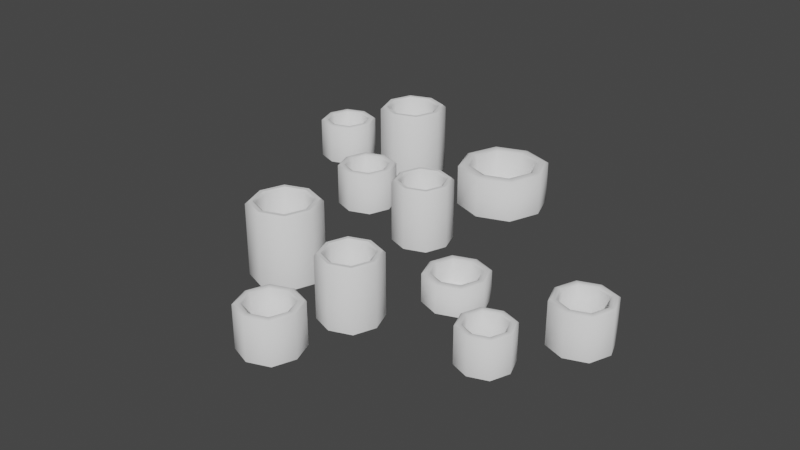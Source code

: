 # Source: Pottery_Cluster_1a.blend  (saved by Blender 3.0.42; exported with 4.5.12 LTS)
import bpy
from mathutils import Matrix  # noqa: F401  (used for matrix-valued properties, if any)

bpy.ops.wm.read_factory_settings(use_empty=True)
scene = bpy.context.scene
scene.name = 'Scene'

# ---- node groups
ng_auto_smooth = bpy.data.node_groups.new('Auto Smooth', 'GeometryNodeTree')
_s = ng_auto_smooth.interface.new_socket(name='Geometry', in_out='OUTPUT', socket_type='NodeSocketGeometry')
_s = ng_auto_smooth.interface.new_socket(name='Geometry', in_out='INPUT', socket_type='NodeSocketGeometry')
_s = ng_auto_smooth.interface.new_socket(name='Angle', in_out='INPUT', socket_type='NodeSocketFloat')
_s.subtype = 'ANGLE'
_s.min_value = 0.0
_s.max_value = 3.142
ng_auto_smooth.is_modifier = True
_N = ng_auto_smooth.nodes; _L = ng_auto_smooth.links
n0 = _N.new('NodeGroupOutput'); n0.name = 'Group Output'; n0.location = (480, -100)
n1 = _N.new('NodeGroupInput'); n1.name = 'Group Input'; n1.location = (-420, -300)
n2 = _N.new('NodeGroupInput'); n2.name = 'Group Input.001'; n2.location = (-60, -100)
n3 = _N.new('GeometryNodeSetShadeSmooth'); n3.name = 'Set Shade Smooth'; n3.location = (120, -100)
n3.domain = 'EDGE'
n4 = _N.new('GeometryNodeSetShadeSmooth'); n4.name = 'Set Shade Smooth.001'; n4.location = (300, -100)
n5 = _N.new('GeometryNodeInputMeshEdgeAngle'); n5.name = 'Edge Angle'; n5.location = (-420, -220)
n6 = _N.new('GeometryNodeInputEdgeSmooth'); n6.name = 'Is Edge Smooth'; n6.location = (-60, -160)
n7 = _N.new('GeometryNodeInputShadeSmooth'); n7.name = 'Is Face Smooth'; n7.location = (-240, -340)
n8 = _N.new('FunctionNodeBooleanMath'); n8.name = 'Boolean Math'; n8.location = (-60, -220)
n9 = _N.new('FunctionNodeCompare'); n9.name = 'Compare'; n9.location = (-240, -180)
n9.operation = 'LESS_EQUAL'
_L.new(n5.outputs[0], n9.inputs[0])
_L.new(n4.outputs[0], n0.inputs[0])
_L.new(n1.outputs[1], n9.inputs[1])
_L.new(n9.outputs[0], n8.inputs[0])
_L.new(n7.outputs[0], n8.inputs[1])
_L.new(n2.outputs[0], n3.inputs[0])
_L.new(n6.outputs[0], n3.inputs[1])
_L.new(n3.outputs[0], n4.inputs[0])
_L.new(n8.outputs[0], n3.inputs[2])
n0.is_active_output = True

# ---- world
world_world = bpy.data.worlds.new('World'); scene.world = world_world
world_world.use_nodes = True; world_world.node_tree.nodes.clear()
_N = world_world.node_tree.nodes; _L = world_world.node_tree.links
n0 = _N.new('ShaderNodeOutputWorld'); n0.name = 'World Output'; n0.location = (300, 300)
n1 = _N.new('ShaderNodeBackground'); n1.name = 'Background'; n1.location = (10, 300)
n1.inputs[0].default_value = (0.05088, 0.05088, 0.05088, 1.0)
_L.new(n1.outputs[0], n0.inputs[0])
n0.is_active_output = True
world_world.color = (0.05088, 0.05088, 0.05088)
world_world.use_sun_shadow = False
world_world.sun_shadow_jitter_overblur = 0.0

# ---- meshes
me_plane_012 = bpy.data.meshes.new('Plane.012')
me_plane_012.from_pydata([(-0.3359, -0.3359, 0.0), (0.3359, -0.3359, 0.0), (-0.3359, 0.3359, 0.0), (0.3359, 0.3359, 0.0), (-0.4583, 1.552e-10, 0.0), (0.0, -0.4583, 0.0), (0.4583, 1.552e-10, 0.0), (0.0, 0.4583, 0.0), (0.0, -0.338, 0.1471), (0.2477, -0.2477, 0.1471), (-0.2477, -0.2477, 0.1471), (-0.338, 1.145e-10, 0.1471), (-0.2477, 0.2477, 0.1471), (0.0, 0.338, 0.1471), (0.2477, 0.2477, 0.1471), (0.338, 1.145e-10, 0.1471), (-0.2477, 0.2477, 0.9679), (-0.2728, 0.2728, 1.0), (-0.3109, 0.3109, 1.0), (-0.3359, 0.3359, 0.9679), (-0.4583, 1.552e-10, 0.9679), (-0.4242, 1.436e-10, 1.0), (-0.3359, -0.3359, 0.9679), (-0.3109, -0.3109, 1.0), (0.0, -0.4583, 0.9679), (0.0, -0.4242, 1.0), (0.3359, -0.3359, 0.9679), (0.3109, -0.3109, 1.0), (0.4583, 1.552e-10, 0.9679), (0.4242, 1.436e-10, 1.0), (0.3359, 0.3359, 0.9679), (0.3109, 0.3109, 1.0), (0.0, 0.4583, 0.9679), (0.0, 0.4242, 1.0), (-0.338, 1.145e-10, 0.9679), (-0.3722, 1.26e-10, 1.0), (-0.2477, -0.2477, 0.9679), (-0.2728, -0.2728, 1.0), (0.0, -0.338, 0.9679), (0.0, -0.3722, 1.0), (0.2728, -0.2728, 1.0), (0.2477, -0.2477, 0.9679), (0.338, 1.145e-10, 0.9679), (0.3722, 1.26e-10, 1.0), (0.2477, 0.2477, 0.9679), (0.2728, 0.2728, 1.0), (0.0, 0.338, 0.9679), (0.0, 0.3722, 1.0), (-1.794, 0.7773, 0.0), (-1.144, 0.7773, 0.0), (-1.794, 1.427, 0.0), (-1.144, 1.427, 0.0), (-1.913, 1.102, 0.0), (-1.469, 0.6589, 0.0), (-1.026, 1.102, 0.0), (-1.469, 1.546, 0.0), (-1.469, 0.7753, 0.3217), (-1.23, 0.8626, 0.3217), (-1.709, 0.8626, 0.3217), (-1.796, 1.102, 0.3217), (-1.709, 1.342, 0.3217), (-1.469, 1.429, 0.3217), (-1.23, 1.342, 0.3217), (-1.142, 1.102, 0.3217), (-1.709, 1.342, 2.117), (-1.733, 1.366, 2.187), (-1.77, 1.403, 2.187), (-1.794, 1.427, 2.117), (-1.913, 1.102, 2.117), (-1.88, 1.102, 2.187), (-1.794, 0.7773, 2.117), (-1.77, 0.8015, 2.187), (-1.469, 0.6589, 2.117), (-1.469, 0.692, 2.187), (-1.144, 0.7773, 2.117), (-1.169, 0.8015, 2.187), (-1.026, 1.102, 2.117), (-1.059, 1.102, 2.187), (-1.144, 1.427, 2.117), (-1.169, 1.403, 2.187), (-1.469, 1.546, 2.117), (-1.469, 1.512, 2.187), (-1.796, 1.102, 2.117), (-1.829, 1.102, 2.187), (-1.709, 0.8626, 2.117), (-1.733, 0.8384, 2.187), (-1.469, 0.7753, 2.117), (-1.469, 0.7422, 2.187), (-1.206, 0.8384, 2.187), (-1.23, 0.8626, 2.117), (-1.142, 1.102, 2.117), (-1.109, 1.102, 2.187), (-1.23, 1.342, 2.117), (-1.206, 1.366, 2.187), (-1.469, 1.429, 2.117), (-1.469, 1.462, 2.187), (-4.753, 2.425, -1.629e-07), (-4.103, 2.425, -1.629e-07), (-4.753, 3.075, -1.629e-07), (-4.103, 3.075, -1.629e-07), (-4.871, 2.75, -1.629e-07), (-4.428, 2.307, -1.629e-07), (-3.985, 2.75, -1.629e-07), (-4.428, 3.193, -1.629e-07), (-4.428, 2.423, 0.2212), (-4.188, 2.51, 0.2212), (-4.668, 2.51, 0.2212), (-4.755, 2.75, 0.2212), (-4.668, 2.989, 0.2212), (-4.428, 3.077, 0.2212), (-4.188, 2.989, 0.2212), (-4.101, 2.75, 0.2212), (-4.668, 2.989, 1.456), (-4.692, 3.014, 1.504), (-4.729, 3.051, 1.504), (-4.753, 3.075, 1.456), (-4.871, 2.75, 1.456), (-4.838, 2.75, 1.504), (-4.753, 2.425, 1.456), (-4.729, 2.449, 1.504), (-4.428, 2.307, 1.456), (-4.428, 2.34, 1.504), (-4.103, 2.425, 1.456), (-4.127, 2.449, 1.504), (-3.985, 2.75, 1.456), (-4.018, 2.75, 1.504), (-4.103, 3.075, 1.456), (-4.127, 3.051, 1.504), (-4.428, 3.193, 1.456), (-4.428, 3.16, 1.504), (-4.755, 2.75, 1.456), (-4.788, 2.75, 1.504), (-4.668, 2.51, 1.456), (-4.692, 2.486, 1.504), (-4.428, 2.423, 1.456), (-4.428, 2.39, 1.504), (-4.164, 2.486, 1.504), (-4.188, 2.51, 1.456), (-4.101, 2.75, 1.456), (-4.068, 2.75, 1.504), (-4.188, 2.989, 1.456), (-4.164, 3.014, 1.504), (-4.428, 3.077, 1.456), (-4.428, 3.11, 1.504), (1.524, -0.1604, 0.0), (2.173, -0.1604, 0.0), (1.524, 0.4895, 0.0), (2.173, 0.4895, 0.0), (1.405, 0.1645, 0.0), (1.848, -0.2788, 0.0), (2.292, 0.1645, 0.0), (1.848, 0.6079, 0.0), (1.848, -0.1623, 0.2212), (2.088, -0.07505, 0.2212), (1.609, -0.07505, 0.2212), (1.522, 0.1645, 0.2212), (1.609, 0.4041, 0.2212), (1.848, 0.4914, 0.2212), (2.088, 0.4041, 0.2212), (2.175, 0.1645, 0.2212), (1.609, 0.4041, 1.456), (1.585, 0.4284, 1.504), (1.548, 0.4652, 1.504), (1.524, 0.4895, 1.456), (1.405, 0.1645, 1.456), (1.438, 0.1645, 1.504), (1.524, -0.1604, 1.456), (1.548, -0.1361, 1.504), (1.848, -0.2788, 1.456), (1.848, -0.2457, 1.504), (2.173, -0.1604, 1.456), (2.149, -0.1361, 1.504), (2.292, 0.1645, 1.456), (2.259, 0.1645, 1.504), (2.173, 0.4895, 1.456), (2.149, 0.4652, 1.504), (1.848, 0.6079, 1.456), (1.848, 0.5748, 1.504), (1.522, 0.1645, 1.456), (1.489, 0.1645, 1.504), (1.609, -0.07505, 1.456), (1.585, -0.09929, 1.504), (1.848, -0.1623, 1.456), (1.848, -0.1954, 1.504), (2.112, -0.09929, 1.504), (2.088, -0.07505, 1.456), (2.175, 0.1645, 1.456), (2.208, 0.1645, 1.504), (2.088, 0.4041, 1.456), (2.112, 0.4284, 1.504), (1.848, 0.4914, 1.456), (1.848, 0.5245, 1.504), (-1.412, -2.718, 0.0), (-0.7617, -2.718, 0.0), (-1.412, -2.068, 0.0), (-0.7617, -2.068, 0.0), (-1.53, -2.393, 0.0), (-1.087, -2.837, 0.0), (-0.6433, -2.393, 0.0), (-1.087, -1.95, 0.0), (-1.087, -2.72, 0.2212), (-0.847, -2.633, 0.2212), (-1.326, -2.633, 0.2212), (-1.414, -2.393, 0.2212), (-1.326, -2.154, 0.2212), (-1.087, -2.067, 0.2212), (-0.847, -2.154, 0.2212), (-0.7597, -2.393, 0.2212), (-1.326, -2.154, 1.456), (-1.35, -2.13, 1.504), (-1.387, -2.093, 1.504), (-1.412, -2.068, 1.456), (-1.53, -2.393, 1.456), (-1.497, -2.393, 1.504), (-1.412, -2.718, 1.456), (-1.387, -2.694, 1.504), (-1.087, -2.837, 1.456), (-1.087, -2.804, 1.504), (-0.7617, -2.718, 1.456), (-0.7859, -2.694, 1.504), (-0.6433, -2.393, 1.456), (-0.6764, -2.393, 1.504), (-0.7617, -2.068, 1.456), (-0.7859, -2.093, 1.504), (-1.087, -1.95, 1.456), (-1.087, -1.983, 1.504), (-1.414, -2.393, 1.456), (-1.447, -2.393, 1.504), (-1.326, -2.633, 1.456), (-1.35, -2.657, 1.504), (-1.087, -2.72, 1.456), (-1.087, -2.753, 1.504), (-0.8228, -2.657, 1.504), (-0.847, -2.633, 1.456), (-0.7597, -2.393, 1.456), (-0.7267, -2.393, 1.504), (-0.847, -2.154, 1.456), (-0.8228, -2.13, 1.504), (-1.087, -2.067, 1.456), (-1.087, -2.033, 1.504), (0.8952, -1.248, 0.0), (1.457, -1.248, 0.0), (0.8952, -0.6859, 0.0), (1.457, -0.6859, 0.0), (0.7928, -0.9669, 0.0), (1.176, -1.35, 0.0), (1.56, -0.9669, 0.0), (1.176, -0.5835, 0.0), (1.176, -1.25, 0.1913), (1.383, -1.174, 0.1913), (0.969, -1.174, 0.1913), (0.8935, -0.9669, 0.1913), (0.969, -0.7596, 0.1913), (1.176, -0.6842, 0.1913), (1.383, -0.7596, 0.1913), (1.459, -0.9669, 0.1913), (0.969, -0.7596, 1.259), (0.948, -0.7387, 1.301), (0.9161, -0.7068, 1.301), (0.8952, -0.6859, 1.259), (0.7928, -0.9669, 1.259), (0.8214, -0.9669, 1.301), (0.8952, -1.248, 1.259), (0.9161, -1.227, 1.301), (1.176, -1.35, 1.259), (1.176, -1.322, 1.301), (1.457, -1.248, 1.259), (1.436, -1.227, 1.301), (1.56, -0.9669, 1.259), (1.531, -0.9669, 1.301), (1.457, -0.6859, 1.259), (1.436, -0.7068, 1.301), (1.176, -0.5835, 1.259), (1.176, -0.6121, 1.301), (0.8935, -0.9669, 1.259), (0.8649, -0.9669, 1.301), (0.969, -1.174, 1.259), (0.948, -1.195, 1.301), (1.176, -1.25, 1.259), (1.176, -1.278, 1.301), (1.404, -1.195, 1.301), (1.383, -1.174, 1.259), (1.459, -0.9669, 1.259), (1.487, -0.9669, 1.301), (1.383, -0.7596, 1.259), (1.404, -0.7387, 1.301), (1.176, -0.6842, 1.259), (1.176, -0.6556, 1.301), (-1.785, 2.376, -1.629e-07), (-0.7745, 2.376, -1.629e-07), (-1.785, 3.386, -1.629e-07), (-0.7745, 3.386, -1.629e-07), (-1.969, 2.881, -1.629e-07), (-1.28, 2.192, -1.629e-07), (-0.5904, 2.881, -1.629e-07), (-1.28, 3.57, -1.629e-07), (-1.28, 2.373, 0.2212), (-0.9072, 2.508, 0.2212), (-1.652, 2.508, 0.2212), (-1.788, 2.881, 0.2212), (-1.652, 3.254, 0.2212), (-1.28, 3.389, 0.2212), (-0.9072, 3.254, 0.2212), (-0.7714, 2.881, 0.2212), (-1.652, 3.254, 1.456), (-1.69, 3.291, 1.504), (-1.747, 3.349, 1.504), (-1.785, 3.386, 1.456), (-1.969, 2.881, 1.456), (-1.918, 2.881, 1.504), (-1.785, 2.376, 1.456), (-1.747, 2.413, 1.504), (-1.28, 2.192, 1.456), (-1.28, 2.243, 1.504), (-0.7745, 2.376, 1.456), (-0.8122, 2.413, 1.504), (-0.5904, 2.881, 1.456), (-0.6418, 2.881, 1.504), (-0.7745, 3.386, 1.456), (-0.8122, 3.349, 1.504), (-1.28, 3.57, 1.456), (-1.28, 3.519, 1.504), (-1.788, 2.881, 1.456), (-1.839, 2.881, 1.504), (-1.652, 2.508, 1.456), (-1.69, 2.471, 1.504), (-1.28, 2.373, 1.456), (-1.28, 2.321, 1.504), (-0.8695, 2.471, 1.504), (-0.9072, 2.508, 1.456), (-0.7714, 2.881, 1.456), (-0.72, 2.881, 1.504), (-0.9072, 3.254, 1.456), (-0.8695, 3.291, 1.504), (-1.28, 3.389, 1.456), (-1.28, 3.441, 1.504), (-3.244, 1.195, -1.629e-07), (-2.594, 1.195, -1.629e-07), (-3.244, 1.845, -1.629e-07), (-2.594, 1.845, -1.629e-07), (-3.363, 1.52, -1.629e-07), (-2.919, 1.077, -1.629e-07), (-2.476, 1.52, -1.629e-07), (-2.919, 1.963, -1.629e-07), (-2.919, 1.193, 0.2212), (-2.68, 1.28, 0.2212), (-3.159, 1.28, 0.2212), (-3.246, 1.52, 0.2212), (-3.159, 1.76, 0.2212), (-2.919, 1.847, 0.2212), (-2.68, 1.76, 0.2212), (-2.593, 1.52, 0.2212), (-3.159, 1.76, 1.456), (-3.183, 1.784, 1.504), (-3.22, 1.821, 1.504), (-3.244, 1.845, 1.456), (-3.363, 1.52, 1.456), (-3.33, 1.52, 1.504), (-3.244, 1.195, 1.456), (-3.22, 1.219, 1.504), (-2.919, 1.077, 1.456), (-2.919, 1.11, 1.504), (-2.594, 1.195, 1.456), (-2.619, 1.219, 1.504), (-2.476, 1.52, 1.456), (-2.509, 1.52, 1.504), (-2.594, 1.845, 1.456), (-2.619, 1.821, 1.504), (-2.919, 1.963, 1.456), (-2.919, 1.93, 1.504), (-3.246, 1.52, 1.456), (-3.279, 1.52, 1.504), (-3.159, 1.28, 1.456), (-3.183, 1.256, 1.504), (-2.919, 1.193, 1.456), (-2.919, 1.16, 1.504), (-2.656, 1.256, 1.504), (-2.68, 1.28, 1.456), (-2.593, 1.52, 1.456), (-2.559, 1.52, 1.504), (-2.68, 1.76, 1.456), (-2.656, 1.784, 1.504), (-2.919, 1.847, 1.456), (-2.919, 1.88, 1.504), (-1.127, -1.546, 0.0), (-0.4769, -1.546, 0.0), (-1.127, -0.8958, 0.0), (-0.4769, -0.8958, 0.0), (-1.245, -1.221, 0.0), (-0.8018, -1.664, 0.0), (-0.3585, -1.221, 0.0), (-0.8018, -0.7774, 0.0), (-0.8018, -1.548, 0.3217), (-0.5622, -1.46, 0.3217), (-1.041, -1.46, 0.3217), (-1.129, -1.221, 0.3217), (-1.041, -0.9811, 0.3217), (-0.8018, -0.8938, 0.3217), (-0.5622, -0.9811, 0.3217), (-0.4749, -1.221, 0.3217), (-1.041, -0.9811, 2.117), (-1.066, -0.9569, 2.187), (-1.103, -0.92, 2.187), (-1.127, -0.8958, 2.117), (-1.245, -1.221, 2.117), (-1.212, -1.221, 2.187), (-1.127, -1.546, 2.117), (-1.103, -1.521, 2.187), (-0.8018, -1.664, 2.117), (-0.8018, -1.631, 2.187), (-0.4769, -1.546, 2.117), (-0.5011, -1.521, 2.187), (-0.3585, -1.221, 2.117), (-0.3916, -1.221, 2.187), (-0.4769, -0.8958, 2.117), (-0.5011, -0.92, 2.187), (-0.8018, -0.7774, 2.117), (-0.8018, -0.8105, 2.187), (-1.129, -1.221, 2.117), (-1.162, -1.221, 2.187), (-1.041, -1.46, 2.117), (-1.066, -1.485, 2.187), (-0.8018, -1.548, 2.117), (-0.8018, -1.581, 2.187), (-0.538, -1.485, 2.187), (-0.5622, -1.46, 2.117), (-0.4749, -1.221, 2.117), (-0.4419, -1.221, 2.187), (-0.5622, -0.9811, 2.117), (-0.538, -0.9569, 2.187), (-0.8018, -0.8938, 2.117), (-0.8018, -0.8607, 2.187), (-2.653, -1.294, 0.0), (-1.893, -1.294, 0.0), (-2.653, -0.5349, 0.0), (-1.893, -0.5349, 0.0), (-2.791, -0.9146, 0.0), (-2.273, -1.433, 0.0), (-1.755, -0.9146, 0.0), (-2.273, -0.3965, 0.0), (-2.273, -1.297, 0.376), (-1.993, -1.195, 0.376), (-2.553, -1.195, 0.376), (-2.655, -0.9146, 0.376), (-2.553, -0.6346, 0.376), (-2.273, -0.5326, 0.376), (-1.993, -0.6346, 0.376), (-1.891, -0.9146, 0.376), (-2.553, -0.6346, 2.474), (-2.581, -0.6063, 2.556), (-2.624, -0.5632, 2.556), (-2.653, -0.5349, 2.474), (-2.791, -0.9146, 2.474), (-2.752, -0.9146, 2.556), (-2.653, -1.294, 2.474), (-2.624, -1.266, 2.556), (-2.273, -1.433, 2.474), (-2.273, -1.394, 2.556), (-1.893, -1.294, 2.474), (-1.921, -1.266, 2.556), (-1.755, -0.9146, 2.474), (-1.793, -0.9146, 2.556), (-1.893, -0.5349, 2.474), (-1.921, -0.5632, 2.556), (-2.273, -0.3965, 2.474), (-2.273, -0.4351, 2.556), (-2.655, -0.9146, 2.474), (-2.694, -0.9146, 2.556), (-2.553, -1.195, 2.474), (-2.581, -1.223, 2.556), (-2.273, -1.297, 2.474), (-2.273, -1.335, 2.556), (-1.964, -1.223, 2.556), (-1.993, -1.195, 2.474), (-1.891, -0.9146, 2.474), (-1.852, -0.9146, 2.556), (-1.993, -0.6346, 2.474), (-1.964, -0.6063, 2.556), (-2.273, -0.5326, 2.474), (-2.273, -0.4939, 2.556), (-3.551, 2.586, -1.629e-07), (-2.791, 2.586, -1.629e-07), (-3.551, 3.346, -1.629e-07), (-2.791, 3.346, -1.629e-07), (-3.689, 2.966, -1.629e-07), (-3.171, 2.448, -1.629e-07), (-2.653, 2.966, -1.629e-07), (-3.171, 3.484, -1.629e-07), (-3.171, 2.584, 0.376), (-2.891, 2.686, 0.376), (-3.451, 2.686, 0.376), (-3.553, 2.966, 0.376), (-3.451, 3.246, 0.376), (-3.171, 3.348, 0.376), (-2.891, 3.246, 0.376), (-2.789, 2.966, 0.376), (-3.451, 3.246, 2.474), (-3.479, 3.274, 2.556), (-3.522, 3.317, 2.556), (-3.551, 3.346, 2.474), (-3.689, 2.966, 2.474), (-3.651, 2.966, 2.556), (-3.551, 2.586, 2.474), (-3.522, 2.615, 2.556), (-3.171, 2.448, 2.474), (-3.171, 2.487, 2.556), (-2.791, 2.586, 2.474), (-2.82, 2.615, 2.556), (-2.653, 2.966, 2.474), (-2.692, 2.966, 2.556), (-2.791, 3.346, 2.474), (-2.82, 3.317, 2.556), (-3.171, 3.484, 2.474), (-3.171, 3.446, 2.556), (-3.553, 2.966, 2.474), (-3.592, 2.966, 2.556), (-3.451, 2.686, 2.474), (-3.479, 2.658, 2.556), (-3.171, 2.584, 2.474), (-3.171, 2.545, 2.556), (-2.863, 2.658, 2.556), (-2.891, 2.686, 2.474), (-2.789, 2.966, 2.474), (-2.75, 2.966, 2.556), (-2.891, 3.246, 2.474), (-2.863, 3.274, 2.556), (-3.171, 3.348, 2.474), (-3.171, 3.387, 2.556)], [], [(1, 6, 28, 26), (34, 36, 10, 11), (6, 1, 5, 0, 4, 2, 7, 3), (44, 46, 13, 14), (6, 3, 30, 28), (46, 16, 12, 13), (3, 7, 32, 30), (23, 25, 39, 37), (27, 29, 43, 40), (5, 1, 26, 24), (7, 2, 19, 32), (4, 0, 22, 20), (29, 31, 45, 43), (25, 27, 40, 39), (21, 23, 37, 35), (31, 33, 47, 45), (0, 5, 24, 22), (18, 21, 35, 17), (8, 9, 15, 14, 13, 12, 11, 10), (33, 18, 17, 47), (2, 4, 20, 19), (38, 41, 9, 8), (42, 44, 14, 15), (36, 38, 8, 10), (41, 42, 15, 9), (39, 40, 41, 38), (37, 39, 38, 36), (35, 37, 36, 34), (17, 35, 34, 16), (19, 20, 21, 18), (20, 22, 23, 21), (22, 24, 25, 23), (24, 26, 27, 25), (26, 28, 29, 27), (28, 30, 31, 29), (30, 32, 33, 31), (32, 19, 18, 33), (47, 17, 16, 46), (45, 47, 46, 44), (43, 45, 44, 42), (40, 43, 42, 41), (16, 34, 11, 12), (49, 54, 76, 74), (82, 84, 58, 59), (54, 49, 53, 48, 52, 50, 55, 51), (92, 94, 61, 62), (54, 51, 78, 76), (94, 64, 60, 61), (51, 55, 80, 78), (71, 73, 87, 85), (75, 77, 91, 88), (53, 49, 74, 72), (55, 50, 67, 80), (52, 48, 70, 68), (77, 79, 93, 91), (73, 75, 88, 87), (69, 71, 85, 83), (79, 81, 95, 93), (48, 53, 72, 70), (66, 69, 83, 65), (56, 57, 63, 62, 61, 60, 59, 58), (81, 66, 65, 95), (50, 52, 68, 67), (86, 89, 57, 56), (90, 92, 62, 63), (84, 86, 56, 58), (89, 90, 63, 57), (87, 88, 89, 86), (85, 87, 86, 84), (83, 85, 84, 82), (65, 83, 82, 64), (67, 68, 69, 66), (68, 70, 71, 69), (70, 72, 73, 71), (72, 74, 75, 73), (74, 76, 77, 75), (76, 78, 79, 77), (78, 80, 81, 79), (80, 67, 66, 81), (95, 65, 64, 94), (93, 95, 94, 92), (91, 93, 92, 90), (88, 91, 90, 89), (64, 82, 59, 60), (97, 102, 124, 122), (130, 132, 106, 107), (102, 97, 101, 96, 100, 98, 103, 99), (140, 142, 109, 110), (102, 99, 126, 124), (142, 112, 108, 109), (99, 103, 128, 126), (119, 121, 135, 133), (123, 125, 139, 136), (101, 97, 122, 120), (103, 98, 115, 128), (100, 96, 118, 116), (125, 127, 141, 139), (121, 123, 136, 135), (117, 119, 133, 131), (127, 129, 143, 141), (96, 101, 120, 118), (114, 117, 131, 113), (104, 105, 111, 110, 109, 108, 107, 106), (129, 114, 113, 143), (98, 100, 116, 115), (134, 137, 105, 104), (138, 140, 110, 111), (132, 134, 104, 106), (137, 138, 111, 105), (135, 136, 137, 134), (133, 135, 134, 132), (131, 133, 132, 130), (113, 131, 130, 112), (115, 116, 117, 114), (116, 118, 119, 117), (118, 120, 121, 119), (120, 122, 123, 121), (122, 124, 125, 123), (124, 126, 127, 125), (126, 128, 129, 127), (128, 115, 114, 129), (143, 113, 112, 142), (141, 143, 142, 140), (139, 141, 140, 138), (136, 139, 138, 137), (112, 130, 107, 108), (145, 150, 172, 170), (178, 180, 154, 155), (150, 145, 149, 144, 148, 146, 151, 147), (188, 190, 157, 158), (150, 147, 174, 172), (190, 160, 156, 157), (147, 151, 176, 174), (167, 169, 183, 181), (171, 173, 187, 184), (149, 145, 170, 168), (151, 146, 163, 176), (148, 144, 166, 164), (173, 175, 189, 187), (169, 171, 184, 183), (165, 167, 181, 179), (175, 177, 191, 189), (144, 149, 168, 166), (162, 165, 179, 161), (152, 153, 159, 158, 157, 156, 155, 154), (177, 162, 161, 191), (146, 148, 164, 163), (182, 185, 153, 152), (186, 188, 158, 159), (180, 182, 152, 154), (185, 186, 159, 153), (183, 184, 185, 182), (181, 183, 182, 180), (179, 181, 180, 178), (161, 179, 178, 160), (163, 164, 165, 162), (164, 166, 167, 165), (166, 168, 169, 167), (168, 170, 171, 169), (170, 172, 173, 171), (172, 174, 175, 173), (174, 176, 177, 175), (176, 163, 162, 177), (191, 161, 160, 190), (189, 191, 190, 188), (187, 189, 188, 186), (184, 187, 186, 185), (160, 178, 155, 156), (193, 198, 220, 218), (226, 228, 202, 203), (198, 193, 197, 192, 196, 194, 199, 195), (236, 238, 205, 206), (198, 195, 222, 220), (238, 208, 204, 205), (195, 199, 224, 222), (215, 217, 231, 229), (219, 221, 235, 232), (197, 193, 218, 216), (199, 194, 211, 224), (196, 192, 214, 212), (221, 223, 237, 235), (217, 219, 232, 231), (213, 215, 229, 227), (223, 225, 239, 237), (192, 197, 216, 214), (210, 213, 227, 209), (200, 201, 207, 206, 205, 204, 203, 202), (225, 210, 209, 239), (194, 196, 212, 211), (230, 233, 201, 200), (234, 236, 206, 207), (228, 230, 200, 202), (233, 234, 207, 201), (231, 232, 233, 230), (229, 231, 230, 228), (227, 229, 228, 226), (209, 227, 226, 208), (211, 212, 213, 210), (212, 214, 215, 213), (214, 216, 217, 215), (216, 218, 219, 217), (218, 220, 221, 219), (220, 222, 223, 221), (222, 224, 225, 223), (224, 211, 210, 225), (239, 209, 208, 238), (237, 239, 238, 236), (235, 237, 236, 234), (232, 235, 234, 233), (208, 226, 203, 204), (241, 246, 268, 266), (274, 276, 250, 251), (246, 241, 245, 240, 244, 242, 247, 243), (284, 286, 253, 254), (246, 243, 270, 268), (286, 256, 252, 253), (243, 247, 272, 270), (263, 265, 279, 277), (267, 269, 283, 280), (245, 241, 266, 264), (247, 242, 259, 272), (244, 240, 262, 260), (269, 271, 285, 283), (265, 267, 280, 279), (261, 263, 277, 275), (271, 273, 287, 285), (240, 245, 264, 262), (258, 261, 275, 257), (248, 249, 255, 254, 253, 252, 251, 250), (273, 258, 257, 287), (242, 244, 260, 259), (278, 281, 249, 248), (282, 284, 254, 255), (276, 278, 248, 250), (281, 282, 255, 249), (279, 280, 281, 278), (277, 279, 278, 276), (275, 277, 276, 274), (257, 275, 274, 256), (259, 260, 261, 258), (260, 262, 263, 261), (262, 264, 265, 263), (264, 266, 267, 265), (266, 268, 269, 267), (268, 270, 271, 269), (270, 272, 273, 271), (272, 259, 258, 273), (287, 257, 256, 286), (285, 287, 286, 284), (283, 285, 284, 282), (280, 283, 282, 281), (256, 274, 251, 252), (289, 294, 316, 314), (322, 324, 298, 299), (294, 289, 293, 288, 292, 290, 295, 291), (332, 334, 301, 302), (294, 291, 318, 316), (334, 304, 300, 301), (291, 295, 320, 318), (311, 313, 327, 325), (315, 317, 331, 328), (293, 289, 314, 312), (295, 290, 307, 320), (292, 288, 310, 308), (317, 319, 333, 331), (313, 315, 328, 327), (309, 311, 325, 323), (319, 321, 335, 333), (288, 293, 312, 310), (306, 309, 323, 305), (296, 297, 303, 302, 301, 300, 299, 298), (321, 306, 305, 335), (290, 292, 308, 307), (326, 329, 297, 296), (330, 332, 302, 303), (324, 326, 296, 298), (329, 330, 303, 297), (327, 328, 329, 326), (325, 327, 326, 324), (323, 325, 324, 322), (305, 323, 322, 304), (307, 308, 309, 306), (308, 310, 311, 309), (310, 312, 313, 311), (312, 314, 315, 313), (314, 316, 317, 315), (316, 318, 319, 317), (318, 320, 321, 319), (320, 307, 306, 321), (335, 305, 304, 334), (333, 335, 334, 332), (331, 333, 332, 330), (328, 331, 330, 329), (304, 322, 299, 300), (337, 342, 364, 362), (370, 372, 346, 347), (342, 337, 341, 336, 340, 338, 343, 339), (380, 382, 349, 350), (342, 339, 366, 364), (382, 352, 348, 349), (339, 343, 368, 366), (359, 361, 375, 373), (363, 365, 379, 376), (341, 337, 362, 360), (343, 338, 355, 368), (340, 336, 358, 356), (365, 367, 381, 379), (361, 363, 376, 375), (357, 359, 373, 371), (367, 369, 383, 381), (336, 341, 360, 358), (354, 357, 371, 353), (344, 345, 351, 350, 349, 348, 347, 346), (369, 354, 353, 383), (338, 340, 356, 355), (374, 377, 345, 344), (378, 380, 350, 351), (372, 374, 344, 346), (377, 378, 351, 345), (375, 376, 377, 374), (373, 375, 374, 372), (371, 373, 372, 370), (353, 371, 370, 352), (355, 356, 357, 354), (356, 358, 359, 357), (358, 360, 361, 359), (360, 362, 363, 361), (362, 364, 365, 363), (364, 366, 367, 365), (366, 368, 369, 367), (368, 355, 354, 369), (383, 353, 352, 382), (381, 383, 382, 380), (379, 381, 380, 378), (376, 379, 378, 377), (352, 370, 347, 348), (385, 390, 412, 410), (418, 420, 394, 395), (390, 385, 389, 384, 388, 386, 391, 387), (428, 430, 397, 398), (390, 387, 414, 412), (430, 400, 396, 397), (387, 391, 416, 414), (407, 409, 423, 421), (411, 413, 427, 424), (389, 385, 410, 408), (391, 386, 403, 416), (388, 384, 406, 404), (413, 415, 429, 427), (409, 411, 424, 423), (405, 407, 421, 419), (415, 417, 431, 429), (384, 389, 408, 406), (402, 405, 419, 401), (392, 393, 399, 398, 397, 396, 395, 394), (417, 402, 401, 431), (386, 388, 404, 403), (422, 425, 393, 392), (426, 428, 398, 399), (420, 422, 392, 394), (425, 426, 399, 393), (423, 424, 425, 422), (421, 423, 422, 420), (419, 421, 420, 418), (401, 419, 418, 400), (403, 404, 405, 402), (404, 406, 407, 405), (406, 408, 409, 407), (408, 410, 411, 409), (410, 412, 413, 411), (412, 414, 415, 413), (414, 416, 417, 415), (416, 403, 402, 417), (431, 401, 400, 430), (429, 431, 430, 428), (427, 429, 428, 426), (424, 427, 426, 425), (400, 418, 395, 396), (433, 438, 460, 458), (466, 468, 442, 443), (438, 433, 437, 432, 436, 434, 439, 435), (476, 478, 445, 446), (438, 435, 462, 460), (478, 448, 444, 445), (435, 439, 464, 462), (455, 457, 471, 469), (459, 461, 475, 472), (437, 433, 458, 456), (439, 434, 451, 464), (436, 432, 454, 452), (461, 463, 477, 475), (457, 459, 472, 471), (453, 455, 469, 467), (463, 465, 479, 477), (432, 437, 456, 454), (450, 453, 467, 449), (440, 441, 447, 446, 445, 444, 443, 442), (465, 450, 449, 479), (434, 436, 452, 451), (470, 473, 441, 440), (474, 476, 446, 447), (468, 470, 440, 442), (473, 474, 447, 441), (471, 472, 473, 470), (469, 471, 470, 468), (467, 469, 468, 466), (449, 467, 466, 448), (451, 452, 453, 450), (452, 454, 455, 453), (454, 456, 457, 455), (456, 458, 459, 457), (458, 460, 461, 459), (460, 462, 463, 461), (462, 464, 465, 463), (464, 451, 450, 465), (479, 449, 448, 478), (477, 479, 478, 476), (475, 477, 476, 474), (472, 475, 474, 473), (448, 466, 443, 444), (481, 486, 508, 506), (514, 516, 490, 491), (486, 481, 485, 480, 484, 482, 487, 483), (524, 526, 493, 494), (486, 483, 510, 508), (526, 496, 492, 493), (483, 487, 512, 510), (503, 505, 519, 517), (507, 509, 523, 520), (485, 481, 506, 504), (487, 482, 499, 512), (484, 480, 502, 500), (509, 511, 525, 523), (505, 507, 520, 519), (501, 503, 517, 515), (511, 513, 527, 525), (480, 485, 504, 502), (498, 501, 515, 497), (488, 489, 495, 494, 493, 492, 491, 490), (513, 498, 497, 527), (482, 484, 500, 499), (518, 521, 489, 488), (522, 524, 494, 495), (516, 518, 488, 490), (521, 522, 495, 489), (519, 520, 521, 518), (517, 519, 518, 516), (515, 517, 516, 514), (497, 515, 514, 496), (499, 500, 501, 498), (500, 502, 503, 501), (502, 504, 505, 503), (504, 506, 507, 505), (506, 508, 509, 507), (508, 510, 511, 509), (510, 512, 513, 511), (512, 499, 498, 513), (527, 497, 496, 526), (525, 527, 526, 524), (523, 525, 524, 522), (520, 523, 522, 521), (496, 514, 491, 492)])
me_plane_012.polygons.foreach_set('use_smooth', [True] * 462)
_uv = me_plane_012.uv_layers.new(name='UVMap')
_uv.uv.foreach_set('vector', [0.6685, 0.3432, 0.7015, 0.3432, 0.7015, 0.4305, 0.6685, 0.4305, 0.6041, 0.9786, 0.5854, 0.9751, 0.5854, 0.9011, 0.6041, 0.9046, 0.8869, 0.1201, 0.9123, 0.1414, 0.9123, 0.1744, 0.891, 0.1997, 0.8579, 0.1997, 0.8326, 0.1785, 0.8326, 0.1454, 0.8539, 0.1201, 0.9553, 0.1983, 0.9309, 0.1983, 0.9309, 0.1243, 0.9553, 0.1243, 0.7015, 0.3432, 0.7268, 0.348, 0.7268, 0.4352, 0.7015, 0.4305, 0.9309, 0.1983, 0.9123, 0.1947, 0.9123, 0.1208, 0.9309, 0.1243, 0.7878, 0.3472, 0.8131, 0.3424, 0.8131, 0.4297, 0.7878, 0.4344, 0.5711, 0.8245, 0.5908, 0.8479, 0.5863, 0.8495, 0.569, 0.829, 0.5908, 0.8785, 0.5674, 0.8982, 0.5658, 0.8936, 0.5863, 0.8764, 0.0856, 0.9026, 0.06029, 0.8979, 0.06029, 0.8106, 0.0856, 0.8154, 0.8131, 0.3424, 0.8462, 0.3424, 0.8462, 0.4297, 0.8131, 0.4297, 0.1399, 0.897, 0.1187, 0.9026, 0.1187, 0.8154, 0.1399, 0.8097, 0.5674, 0.8982, 0.5368, 0.8982, 0.5389, 0.8936, 0.5658, 0.8936, 0.5908, 0.8479, 0.5908, 0.8785, 0.5863, 0.8764, 0.5863, 0.8495, 0.5405, 0.8245, 0.5711, 0.8245, 0.569, 0.829, 0.5422, 0.829, 0.5368, 0.8982, 0.5171, 0.8747, 0.5216, 0.8731, 0.5389, 0.8936, 0.1187, 0.9026, 0.0856, 0.9026, 0.0856, 0.8154, 0.1187, 0.8154, 0.5171, 0.8441, 0.5405, 0.8245, 0.5422, 0.829, 0.5216, 0.8462, 0.6953, 0.1813, 0.6796, 0.2, 0.6553, 0.2, 0.6366, 0.1843, 0.6366, 0.1599, 0.6523, 0.1412, 0.6767, 0.1412, 0.6953, 0.1569, 0.5171, 0.8747, 0.5171, 0.8441, 0.5216, 0.8462, 0.5216, 0.8731, 0.8462, 0.3424, 0.8675, 0.3481, 0.8675, 0.4353, 0.8462, 0.4297, 0.04006, 0.9623, 0.01568, 0.9623, 0.01568, 0.8883, 0.04006, 0.8883, 0.971, 0.1941, 0.9553, 0.1983, 0.9553, 0.1243, 0.971, 0.1201, 0.05872, 0.9588, 0.04006, 0.9623, 0.04006, 0.8883, 0.05872, 0.8848, 0.01568, 0.9623, 0.0, 0.9581, 0.0, 0.8841, 0.01568, 0.8883, 0.04114, 0.9658, 0.0143, 0.9658, 0.01568, 0.9623, 0.04006, 0.9623, 0.569, 0.829, 0.5863, 0.8495, 0.5833, 0.8506, 0.5677, 0.8319, 0.5422, 0.829, 0.569, 0.829, 0.5677, 0.8319, 0.5433, 0.8319, 0.6299, 0.9822, 0.603, 0.9822, 0.6041, 0.9786, 0.6285, 0.9786, 0.5142, 0.8428, 0.5395, 0.8215, 0.5405, 0.8245, 0.5171, 0.8441, 0.5395, 0.8215, 0.5725, 0.8215, 0.5711, 0.8245, 0.5405, 0.8245, 0.1187, 0.8154, 0.0856, 0.8154, 0.08668, 0.8118, 0.1173, 0.8118, 0.5938, 0.8468, 0.5938, 0.8799, 0.5908, 0.8785, 0.5908, 0.8479, 0.6685, 0.4305, 0.7015, 0.4305, 0.7004, 0.434, 0.6698, 0.434, 0.5685, 0.9011, 0.5354, 0.9011, 0.5368, 0.8982, 0.5674, 0.8982, 0.5354, 0.9011, 0.5142, 0.8758, 0.5171, 0.8747, 0.5368, 0.8982, 0.8131, 0.4297, 0.8462, 0.4297, 0.8448, 0.4332, 0.8142, 0.4332, 0.5216, 0.8731, 0.5216, 0.8462, 0.5246, 0.8476, 0.5246, 0.872, 0.9567, 0.2018, 0.9298, 0.2018, 0.9309, 0.1983, 0.9553, 0.1983, 0.5658, 0.8936, 0.5389, 0.8936, 0.5403, 0.8907, 0.5647, 0.8907, 0.5863, 0.8764, 0.5658, 0.8936, 0.5647, 0.8907, 0.5833, 0.875, 0.6285, 0.9786, 0.6041, 0.9786, 0.6041, 0.9046, 0.6285, 0.9046, 0.6366, 0.202, 0.6046, 0.202, 0.6046, 0.01122, 0.6366, 0.01122, 0.855, 0.4478, 0.8731, 0.4509, 0.8758, 0.6126, 0.8577, 0.6095, 0.8758, 0.4933, 0.8758, 0.4614, 0.9003, 0.4408, 0.9323, 0.4408, 0.9529, 0.4653, 0.9529, 0.4973, 0.9284, 0.5178, 0.8964, 0.5178, 0.729, 0.4478, 0.7525, 0.4481, 0.7507, 0.6098, 0.7271, 0.6096, 0.6046, 0.202, 0.5801, 0.1974, 0.5801, 0.006629, 0.6046, 0.01122, 0.7525, 0.4481, 0.7705, 0.4516, 0.7687, 0.6134, 0.7507, 0.6098, 0.4371, 0.1982, 0.4126, 0.2028, 0.4126, 0.01203, 0.4371, 0.007438, 0.9308, 0.8536, 0.9604, 0.8536, 0.9588, 0.858, 0.9328, 0.858, 0.983, 0.8727, 0.983, 0.9023, 0.9787, 0.9007, 0.9787, 0.8747, 0.4616, 0.2028, 0.4371, 0.1982, 0.4371, 0.007437, 0.4616, 0.01203, 0.4126, 0.2028, 0.3807, 0.2028, 0.3807, 0.01203, 0.4126, 0.01203, 0.5142, 0.1973, 0.4936, 0.2028, 0.4936, 0.01203, 0.5142, 0.006564, 0.983, 0.9023, 0.964, 0.9249, 0.962, 0.9205, 0.9787, 0.9007, 0.9604, 0.8536, 0.983, 0.8727, 0.9787, 0.8747, 0.9588, 0.858, 0.9118, 0.8763, 0.9308, 0.8536, 0.9328, 0.858, 0.9161, 0.8779, 0.964, 0.9249, 0.9344, 0.9249, 0.936, 0.9205, 0.962, 0.9205, 0.4936, 0.2028, 0.4616, 0.2028, 0.4616, 0.01203, 0.4936, 0.01203, 0.9118, 0.9059, 0.9118, 0.8763, 0.9161, 0.8779, 0.9161, 0.9038, 0.9613, 0.727, 0.9432, 0.7118, 0.9432, 0.6883, 0.9584, 0.6702, 0.9819, 0.6702, 1.0, 0.6854, 1.0, 0.709, 0.9848, 0.727, 0.9344, 0.9249, 0.9118, 0.9059, 0.9161, 0.9038, 0.936, 0.9205, 0.3807, 0.2028, 0.3601, 0.1973, 0.3601, 0.006564, 0.3807, 0.01203, 0.7346, 0.007254, 0.7582, 0.006986, 0.76, 0.1688, 0.7364, 0.169, 0.7137, 0.4516, 0.729, 0.4478, 0.7271, 0.6096, 0.7119, 0.6134, 0.7166, 0.01085, 0.7346, 0.007254, 0.7364, 0.169, 0.7184, 0.1726, 0.7582, 0.006986, 0.7734, 0.01085, 0.7752, 0.1726, 0.76, 0.1688, 0.7335, 0.0002944, 0.7594, 0.0, 0.7582, 0.006986, 0.7346, 0.007254, 0.7136, 0.00425, 0.7335, 0.0002944, 0.7346, 0.007254, 0.7166, 0.01085, 0.8559, 0.4408, 0.8758, 0.4442, 0.8731, 0.4509, 0.855, 0.4478, 0.8299, 0.4412, 0.8559, 0.4408, 0.855, 0.4478, 0.8314, 0.4482, 0.3807, 0.01203, 0.3601, 0.006564, 0.363, 0.0, 0.382, 0.00506, 0.5142, 0.006564, 0.4936, 0.01203, 0.4922, 0.00506, 0.5113, 0.0, 0.4936, 0.01203, 0.4616, 0.01203, 0.4627, 0.00506, 0.4922, 0.00506, 0.4616, 0.01203, 0.4371, 0.007437, 0.44, 0.0008085, 0.4627, 0.00506, 0.6366, 0.01122, 0.6046, 0.01122, 0.6057, 0.004252, 0.6353, 0.004252, 0.6046, 0.01122, 0.5801, 0.006629, 0.583, 0.0, 0.6057, 0.004252, 0.4371, 0.007438, 0.4126, 0.01203, 0.4116, 0.00506, 0.4343, 0.0008086, 0.4126, 0.01203, 0.3807, 0.01203, 0.382, 0.00506, 0.4116, 0.00506, 0.7537, 0.4411, 0.7735, 0.4451, 0.7705, 0.4516, 0.7525, 0.4481, 0.7277, 0.4408, 0.7537, 0.4411, 0.7525, 0.4481, 0.729, 0.4478, 0.7109, 0.4451, 0.7277, 0.4408, 0.729, 0.4478, 0.7137, 0.4516, 0.7594, 0.0, 0.7762, 0.00425, 0.7734, 0.01085, 0.7582, 0.006986, 0.8314, 0.4482, 0.855, 0.4478, 0.8577, 0.6095, 0.8342, 0.6099, 0.05646, 0.7803, 0.02448, 0.7803, 0.02448, 0.6491, 0.05646, 0.6491, 0.9319, 0.207, 0.95, 0.2099, 0.9528, 0.3212, 0.9346, 0.3182, 0.8592, 0.8536, 0.8912, 0.8536, 0.9118, 0.8781, 0.9118, 0.9101, 0.8873, 0.9307, 0.8553, 0.9307, 0.8347, 0.9062, 0.8347, 0.8742, 0.8623, 0.207, 0.8859, 0.2073, 0.8846, 0.3185, 0.8611, 0.3182, 0.02448, 0.7803, 0.0, 0.7757, 0.0, 0.6445, 0.02448, 0.6491, 0.8859, 0.2073, 0.9039, 0.2109, 0.9026, 0.3221, 0.8846, 0.3185, 0.1373, 0.7151, 0.1128, 0.7197, 0.1128, 0.5885, 0.1373, 0.5839, 0.5664, 0.9011, 0.5854, 0.9238, 0.5811, 0.9254, 0.5644, 0.9055, 0.5854, 0.9534, 0.5628, 0.9724, 0.5612, 0.968, 0.5811, 0.9513, 0.6046, 0.3432, 0.5801, 0.3386, 0.5801, 0.2075, 0.6046, 0.212, 0.1128, 0.7197, 0.08086, 0.7197, 0.08086, 0.5885, 0.1128, 0.5885, 0.6572, 0.3378, 0.6366, 0.3432, 0.6366, 0.212, 0.6572, 0.2066, 0.5628, 0.9724, 0.5332, 0.9724, 0.5352, 0.968, 0.5612, 0.968, 0.5854, 0.9238, 0.5854, 0.9534, 0.5811, 0.9513, 0.5811, 0.9254, 0.5368, 0.9011, 0.5664, 0.9011, 0.5644, 0.9055, 0.5384, 0.9055, 0.5332, 0.9724, 0.5142, 0.9497, 0.5185, 0.9482, 0.5352, 0.968, 0.6366, 0.3432, 0.6046, 0.3432, 0.6046, 0.212, 0.6366, 0.212, 0.5142, 0.9202, 0.5368, 0.9011, 0.5384, 0.9055, 0.5185, 0.9222, 1.0, 0.6522, 0.9848, 0.6702, 0.9613, 0.6702, 0.9432, 0.655, 0.9432, 0.6315, 0.9584, 0.6134, 0.9819, 0.6134, 1.0, 0.6286, 0.5142, 0.9497, 0.5142, 0.9202, 0.5185, 0.9222, 0.5185, 0.9482, 0.08086, 0.7197, 0.06029, 0.7142, 0.06029, 0.583, 0.08086, 0.5885, 0.381, 0.7908, 0.4046, 0.7906, 0.4059, 0.9018, 0.3823, 0.9021, 0.8471, 0.2109, 0.8623, 0.207, 0.8611, 0.3182, 0.8458, 0.3221, 0.363, 0.7944, 0.381, 0.7908, 0.3823, 0.9021, 0.3643, 0.9057, 0.4046, 0.7906, 0.4198, 0.7944, 0.4211, 0.9057, 0.4059, 0.9018, 0.3799, 0.7859, 0.4059, 0.7856, 0.4046, 0.7906, 0.381, 0.7908, 0.3601, 0.7898, 0.3799, 0.7859, 0.381, 0.7908, 0.363, 0.7944, 0.9328, 0.202, 0.9528, 0.2052, 0.95, 0.2099, 0.9319, 0.207, 0.9068, 0.2026, 0.9328, 0.202, 0.9319, 0.207, 0.9083, 0.2076, 0.08086, 0.5885, 0.06029, 0.583, 0.06316, 0.5785, 0.0822, 0.5835, 0.6572, 0.2066, 0.6366, 0.212, 0.6353, 0.2071, 0.6543, 0.202, 0.6366, 0.212, 0.6046, 0.212, 0.6057, 0.2071, 0.6353, 0.2071, 0.6046, 0.212, 0.5801, 0.2075, 0.583, 0.2028, 0.6057, 0.2071, 0.05646, 0.6491, 0.02448, 0.6491, 0.02553, 0.6441, 0.05512, 0.6441, 0.02448, 0.6491, 0.0, 0.6445, 0.002872, 0.6398, 0.02553, 0.6441, 0.1373, 0.5839, 0.1128, 0.5885, 0.1118, 0.5835, 0.1344, 0.5793, 0.1128, 0.5885, 0.08086, 0.5885, 0.0822, 0.5835, 0.1118, 0.5835, 0.887, 0.2023, 0.9068, 0.2062, 0.9039, 0.2109, 0.8859, 0.2073, 0.861, 0.202, 0.887, 0.2023, 0.8859, 0.2073, 0.8623, 0.207, 0.8443, 0.2062, 0.861, 0.202, 0.8623, 0.207, 0.8471, 0.2109, 0.4059, 0.7856, 0.4226, 0.7898, 0.4198, 0.7944, 0.4046, 0.7906, 0.9083, 0.2076, 0.9319, 0.207, 0.9346, 0.3182, 0.9111, 0.3188, 0.8326, 0.1404, 0.8006, 0.1404, 0.8006, 0.009246, 0.8326, 0.009246, 0.9223, 0.6184, 0.9404, 0.6214, 0.9432, 0.7326, 0.9251, 0.7296, 0.3539, 0.9237, 0.3333, 0.9482, 0.3014, 0.9482, 0.2769, 0.9276, 0.2769, 0.8957, 0.2975, 0.8712, 0.3294, 0.8712, 0.3539, 0.8918, 0.8528, 0.6184, 0.8763, 0.6187, 0.8751, 0.7299, 0.8515, 0.7297, 0.8006, 0.1404, 0.7762, 0.1358, 0.7762, 0.004652, 0.8006, 0.009246, 0.8763, 0.6187, 0.8944, 0.6223, 0.8931, 0.7335, 0.8751, 0.7299, 0.2143, 0.7151, 0.1899, 0.7197, 0.1899, 0.5885, 0.2143, 0.5839, 0.4271, 0.9225, 0.4498, 0.9034, 0.4514, 0.9078, 0.4315, 0.9245, 0.4794, 0.9034, 0.4984, 0.9261, 0.494, 0.9277, 0.4773, 0.9078, 0.5386, 0.7332, 0.5142, 0.7286, 0.5142, 0.5974, 0.5386, 0.602, 0.1899, 0.7197, 0.1579, 0.7197, 0.1579, 0.5885, 0.1899, 0.5885, 0.5912, 0.7277, 0.5706, 0.7332, 0.5706, 0.602, 0.5912, 0.5965, 0.4984, 0.9261, 0.4984, 0.9557, 0.494, 0.9536, 0.494, 0.9277, 0.4498, 0.9034, 0.4794, 0.9034, 0.4773, 0.9078, 0.4514, 0.9078, 0.4271, 0.9521, 0.4271, 0.9225, 0.4315, 0.9245, 0.4315, 0.9505, 0.4984, 0.9557, 0.4757, 0.9747, 0.4742, 0.9703, 0.494, 0.9536, 0.5706, 0.7332, 0.5386, 0.7332, 0.5386, 0.602, 0.5706, 0.602, 0.4462, 0.9747, 0.4271, 0.9521, 0.4315, 0.9505, 0.4482, 0.9703, 0.9432, 0.8226, 0.9432, 0.799, 0.9613, 0.7838, 0.9848, 0.7838, 1.0, 0.8019, 1.0, 0.8254, 0.9819, 0.8406, 0.9584, 0.8406, 0.4757, 0.9747, 0.4462, 0.9747, 0.4482, 0.9703, 0.4742, 0.9703, 0.1579, 0.7197, 0.1373, 0.7142, 0.1373, 0.583, 0.1579, 0.5885, 0.7432, 0.7408, 0.7667, 0.7406, 0.768, 0.8518, 0.7444, 0.8521, 0.8376, 0.6223, 0.8528, 0.6184, 0.8515, 0.7297, 0.8363, 0.7335, 0.7252, 0.7444, 0.7432, 0.7408, 0.7444, 0.8521, 0.7264, 0.8557, 0.7667, 0.7406, 0.782, 0.7444, 0.7832, 0.8557, 0.768, 0.8518, 0.7421, 0.7359, 0.768, 0.7356, 0.7667, 0.7406, 0.7432, 0.7408, 0.7222, 0.7398, 0.7421, 0.7359, 0.7432, 0.7408, 0.7252, 0.7444, 0.9232, 0.6134, 0.9432, 0.6166, 0.9404, 0.6214, 0.9223, 0.6184, 0.8973, 0.6141, 0.9232, 0.6134, 0.9223, 0.6184, 0.8987, 0.619, 0.1579, 0.5885, 0.1373, 0.583, 0.1402, 0.5785, 0.1592, 0.5835, 0.5912, 0.5965, 0.5706, 0.602, 0.5693, 0.597, 0.5883, 0.5919, 0.5706, 0.602, 0.5386, 0.602, 0.5397, 0.597, 0.5693, 0.597, 0.5386, 0.602, 0.5142, 0.5974, 0.517, 0.5927, 0.5397, 0.597, 0.8326, 0.009246, 0.8006, 0.009246, 0.8017, 0.004252, 0.8313, 0.004252, 0.8006, 0.009246, 0.7762, 0.004652, 0.779, 0.0, 0.8017, 0.004252, 0.2143, 0.5839, 0.1899, 0.5885, 0.1888, 0.5835, 0.2115, 0.5793, 0.1899, 0.5885, 0.1579, 0.5885, 0.1592, 0.5835, 0.1888, 0.5835, 0.8774, 0.6137, 0.8973, 0.6177, 0.8944, 0.6223, 0.8763, 0.6187, 0.8515, 0.6134, 0.8774, 0.6137, 0.8763, 0.6187, 0.8528, 0.6184, 0.8347, 0.6177, 0.8515, 0.6134, 0.8528, 0.6184, 0.8376, 0.6223, 0.768, 0.7356, 0.7848, 0.7398, 0.782, 0.7444, 0.7667, 0.7406, 0.8987, 0.619, 0.9223, 0.6184, 0.9251, 0.7296, 0.9015, 0.7302, 0.8299, 0.5812, 0.798, 0.5812, 0.798, 0.45, 0.8299, 0.45, 0.9223, 0.7385, 0.9404, 0.7415, 0.9432, 0.8527, 0.9251, 0.8498, 0.6865, 0.8564, 0.7109, 0.877, 0.7109, 0.9089, 0.6904, 0.9334, 0.6584, 0.9334, 0.6339, 0.9128, 0.6339, 0.8809, 0.6545, 0.8564, 0.3094, 0.7561, 0.333, 0.7564, 0.3317, 0.8676, 0.3081, 0.8673, 0.798, 0.5812, 0.7735, 0.5766, 0.7735, 0.4455, 0.798, 0.45, 0.333, 0.7564, 0.351, 0.7599, 0.3497, 0.8712, 0.3317, 0.8676, 0.7136, 0.1366, 0.6891, 0.1412, 0.6891, 0.01005, 0.7136, 0.00546, 0.2112, 0.9453, 0.1885, 0.9643, 0.187, 0.96, 0.2068, 0.9433, 0.159, 0.9643, 0.1399, 0.9417, 0.1443, 0.9401, 0.161, 0.96, 0.2388, 0.7197, 0.2143, 0.7151, 0.2143, 0.5839, 0.2388, 0.5885, 0.6891, 0.1412, 0.6572, 0.1412, 0.6572, 0.01005, 0.6891, 0.01005, 0.2914, 0.7142, 0.2708, 0.7197, 0.2708, 0.5885, 0.2914, 0.583, 0.1399, 0.9417, 0.1399, 0.9121, 0.1443, 0.9141, 0.1443, 0.9401, 0.1885, 0.9643, 0.159, 0.9643, 0.161, 0.96, 0.187, 0.96, 0.2112, 0.9157, 0.2112, 0.9453, 0.2068, 0.9433, 0.2068, 0.9173, 0.1399, 0.9121, 0.1626, 0.893, 0.1642, 0.8974, 0.1443, 0.9141, 0.2708, 0.7197, 0.2388, 0.7197, 0.2388, 0.5885, 0.2708, 0.5885, 0.1922, 0.893, 0.2112, 0.9157, 0.2068, 0.9173, 0.1901, 0.8974, 0.6339, 0.9722, 0.6339, 0.9486, 0.652, 0.9334, 0.6755, 0.9334, 0.6907, 0.9515, 0.6907, 0.975, 0.6727, 0.9902, 0.6491, 0.9902, 0.1626, 0.893, 0.1922, 0.893, 0.1901, 0.8974, 0.1642, 0.8974, 0.6572, 0.1412, 0.6366, 0.1358, 0.6366, 0.004587, 0.6572, 0.01005, 0.8557, 0.7388, 0.8793, 0.7385, 0.8805, 0.8498, 0.8569, 0.85, 0.2942, 0.7599, 0.3094, 0.7561, 0.3081, 0.8673, 0.2929, 0.8712, 0.8377, 0.7424, 0.8557, 0.7388, 0.8569, 0.85, 0.8389, 0.8536, 0.8793, 0.7385, 0.8945, 0.7424, 0.8957, 0.8536, 0.8805, 0.8498, 0.8546, 0.7338, 0.8805, 0.7335, 0.8793, 0.7385, 0.8557, 0.7388, 0.8347, 0.7378, 0.8546, 0.7338, 0.8557, 0.7388, 0.8377, 0.7424, 0.9232, 0.7335, 0.9432, 0.7368, 0.9404, 0.7415, 0.9223, 0.7385, 0.8973, 0.7342, 0.9232, 0.7335, 0.9223, 0.7385, 0.8987, 0.7391, 0.6572, 0.01005, 0.6366, 0.004587, 0.6395, 0.0, 0.6585, 0.00506, 0.2914, 0.583, 0.2708, 0.5885, 0.2695, 0.5835, 0.2885, 0.5785, 0.2708, 0.5885, 0.2388, 0.5885, 0.2399, 0.5835, 0.2695, 0.5835, 0.2388, 0.5885, 0.2143, 0.5839, 0.2172, 0.5793, 0.2399, 0.5835, 0.8299, 0.45, 0.798, 0.45, 0.799, 0.4451, 0.8286, 0.4451, 0.798, 0.45, 0.7735, 0.4455, 0.7764, 0.4408, 0.799, 0.4451, 0.7136, 0.00546, 0.6891, 0.01005, 0.6881, 0.00506, 0.7107, 0.0008086, 0.6891, 0.01005, 0.6572, 0.01005, 0.6585, 0.00506, 0.6881, 0.00506, 0.3341, 0.7514, 0.3539, 0.7553, 0.351, 0.7599, 0.333, 0.7564, 0.3081, 0.7511, 0.3341, 0.7514, 0.333, 0.7564, 0.3094, 0.7561, 0.2914, 0.7553, 0.3081, 0.7511, 0.3094, 0.7561, 0.2942, 0.7599, 0.8805, 0.7335, 0.8973, 0.7378, 0.8945, 0.7424, 0.8793, 0.7385, 0.8987, 0.7391, 0.9223, 0.7385, 0.9251, 0.8498, 0.9015, 0.8503, 0.3486, 0.3585, 0.321, 0.3585, 0.321, 0.245, 0.3486, 0.245, 0.6128, 0.5963, 0.6285, 0.5988, 0.6309, 0.695, 0.6152, 0.6925, 0.3813, 0.9057, 0.4089, 0.9057, 0.4267, 0.9268, 0.4267, 0.9545, 0.4055, 0.9723, 0.3779, 0.9723, 0.3601, 0.9511, 0.3601, 0.9235, 0.9108, 0.004332, 0.9312, 0.004563, 0.9301, 0.1008, 0.9097, 0.1005, 0.321, 0.3585, 0.2998, 0.3545, 0.2998, 0.2411, 0.321, 0.245, 0.9312, 0.004563, 0.9467, 0.00767, 0.9456, 0.1039, 0.9301, 0.1008, 0.7888, 0.7316, 0.7677, 0.7356, 0.7677, 0.6221, 0.7888, 0.6181, 0.2728, 0.9382, 0.2533, 0.9547, 0.2519, 0.9509, 0.2691, 0.9365, 0.2277, 0.9547, 0.2112, 0.9351, 0.215, 0.9337, 0.2294, 0.9509, 0.465, 0.8201, 0.4438, 0.8161, 0.4438, 0.7027, 0.465, 0.7067, 0.7677, 0.7356, 0.74, 0.7356, 0.74, 0.6221, 0.7677, 0.6221, 0.5104, 0.8154, 0.4926, 0.8201, 0.4926, 0.7067, 0.5104, 0.7019, 0.2112, 0.9351, 0.2112, 0.9095, 0.215, 0.9113, 0.215, 0.9337, 0.2533, 0.9547, 0.2277, 0.9547, 0.2294, 0.9509, 0.2519, 0.9509, 0.2728, 0.9126, 0.2728, 0.9382, 0.2691, 0.9365, 0.2691, 0.914, 0.2112, 0.9095, 0.2308, 0.893, 0.2322, 0.8968, 0.215, 0.9113, 0.4926, 0.8201, 0.465, 0.8201, 0.465, 0.7067, 0.4926, 0.7067, 0.2564, 0.893, 0.2728, 0.9126, 0.2691, 0.914, 0.2546, 0.8968, 0.7762, 0.1739, 0.7762, 0.1535, 0.7918, 0.1404, 0.8122, 0.1404, 0.8253, 0.156, 0.8253, 0.1764, 0.8097, 0.1896, 0.7893, 0.1896, 0.2308, 0.893, 0.2564, 0.893, 0.2546, 0.8968, 0.2322, 0.8968, 0.74, 0.7356, 0.7222, 0.7308, 0.7222, 0.6174, 0.74, 0.6221, 0.01811, 0.7848, 0.0385, 0.7846, 0.03959, 0.8808, 0.0192, 0.881, 0.8976, 0.00767, 0.9108, 0.004332, 0.9097, 0.1005, 0.8965, 0.1039, 0.002529, 0.7879, 0.01811, 0.7848, 0.0192, 0.881, 0.003621, 0.8841, 0.0385, 0.7846, 0.05165, 0.7879, 0.05274, 0.8841, 0.03959, 0.8808, 0.01715, 0.7805, 0.0396, 0.7803, 0.0385, 0.7846, 0.01811, 0.7848, 0.0, 0.7839, 0.01715, 0.7805, 0.01811, 0.7848, 0.002529, 0.7879, 0.6136, 0.5919, 0.6309, 0.5947, 0.6285, 0.5988, 0.6128, 0.5963, 0.5912, 0.5925, 0.6136, 0.5919, 0.6128, 0.5963, 0.5924, 0.5968, 0.74, 0.6221, 0.7222, 0.6174, 0.7247, 0.6134, 0.7412, 0.6178, 0.5104, 0.7019, 0.4926, 0.7067, 0.4915, 0.7023, 0.5079, 0.698, 0.4926, 0.7067, 0.465, 0.7067, 0.4659, 0.7023, 0.4915, 0.7023, 0.465, 0.7067, 0.4438, 0.7027, 0.4463, 0.6987, 0.4659, 0.7023, 0.3486, 0.245, 0.321, 0.245, 0.3219, 0.2407, 0.3475, 0.2407, 0.321, 0.245, 0.2998, 0.2411, 0.3023, 0.237, 0.3219, 0.2407, 0.7888, 0.6181, 0.7677, 0.6221, 0.7668, 0.6178, 0.7864, 0.6141, 0.7677, 0.6221, 0.74, 0.6221, 0.7412, 0.6178, 0.7668, 0.6178, 0.9321, 0.0002546, 0.9493, 0.003676, 0.9467, 0.00767, 0.9312, 0.004563, 0.9097, 0.0, 0.9321, 0.0002546, 0.9312, 0.004563, 0.9108, 0.004332, 0.8952, 0.003676, 0.9097, 0.0, 0.9108, 0.004332, 0.8976, 0.00767, 0.0396, 0.7803, 0.05409, 0.7839, 0.05165, 0.7879, 0.0385, 0.7846, 0.5924, 0.5968, 0.6128, 0.5963, 0.6152, 0.6925, 0.5948, 0.693, 0.3601, 0.5254, 0.4098, 0.5254, 0.4098, 0.6565, 0.3601, 0.6565, 0.3882, 0.7802, 0.3601, 0.7749, 0.3601, 0.6637, 0.3882, 0.669, 0.4418, 0.5254, 0.3921, 0.5254, 0.3601, 0.4873, 0.3601, 0.4376, 0.3982, 0.4056, 0.4479, 0.4056, 0.4799, 0.4437, 0.4799, 0.4934, 0.6986, 0.7309, 0.662, 0.7309, 0.662, 0.6197, 0.6986, 0.6197, 0.4098, 0.5254, 0.4479, 0.5325, 0.4479, 0.6637, 0.4098, 0.6565, 0.662, 0.7309, 0.6339, 0.7257, 0.6339, 0.6144, 0.662, 0.6197, 0.1801, 0.2442, 0.2181, 0.237, 0.2181, 0.3682, 0.1801, 0.3754, 0.5482, 0.4766, 0.5942, 0.4766, 0.5917, 0.4834, 0.5514, 0.4834, 0.6295, 0.5062, 0.6295, 0.5522, 0.6227, 0.5498, 0.6227, 0.5094, 0.09835, 0.3767, 0.06029, 0.3696, 0.06029, 0.2384, 0.09835, 0.2455, 0.2181, 0.237, 0.2678, 0.237, 0.2678, 0.3682, 0.2181, 0.3682, 0.1801, 0.3682, 0.1481, 0.3767, 0.1481, 0.2455, 0.1801, 0.237, 0.6295, 0.5522, 0.5999, 0.5875, 0.5967, 0.5807, 0.6227, 0.5498, 0.5942, 0.4766, 0.6295, 0.5062, 0.6227, 0.5094, 0.5917, 0.4834, 0.5186, 0.5119, 0.5482, 0.4766, 0.5514, 0.4834, 0.5254, 0.5143, 0.5999, 0.5875, 0.5538, 0.5875, 0.5563, 0.5807, 0.5967, 0.5807, 0.1481, 0.3767, 0.09835, 0.3767, 0.09835, 0.2455, 0.1481, 0.2455, 0.5186, 0.5579, 0.5186, 0.5119, 0.5254, 0.5143, 0.5254, 0.5547, 0.6025, 0.7934, 0.5789, 0.8215, 0.5422, 0.8215, 0.5142, 0.7979, 0.5142, 0.7612, 0.5377, 0.7332, 0.5744, 0.7332, 0.6025, 0.7568, 0.5538, 0.5875, 0.5186, 0.5579, 0.5254, 0.5547, 0.5563, 0.5807, 0.2678, 0.237, 0.2998, 0.2455, 0.2998, 0.3767, 0.2678, 0.3682, 0.6404, 0.4607, 0.6037, 0.4607, 0.6037, 0.3495, 0.6404, 0.3495, 0.7222, 0.7247, 0.6986, 0.7309, 0.6986, 0.6197, 0.7222, 0.6134, 0.6685, 0.4555, 0.6404, 0.4607, 0.6404, 0.3495, 0.6685, 0.3442, 0.6037, 0.4607, 0.5801, 0.4545, 0.5801, 0.3432, 0.6037, 0.3495, 0.642, 0.4661, 0.6016, 0.4661, 0.6037, 0.4607, 0.6404, 0.4607, 0.5514, 0.4834, 0.5917, 0.4834, 0.5901, 0.4879, 0.5535, 0.4879, 0.5254, 0.5143, 0.5514, 0.4834, 0.5535, 0.4879, 0.5299, 0.516, 0.4269, 0.7856, 0.3865, 0.7856, 0.3882, 0.7802, 0.4248, 0.7802, 0.5142, 0.56, 0.5142, 0.5102, 0.5186, 0.5119, 0.5186, 0.5579, 0.5142, 0.5102, 0.5461, 0.4722, 0.5482, 0.4766, 0.5186, 0.5119, 0.1481, 0.2455, 0.09835, 0.2455, 0.09998, 0.2402, 0.146, 0.2402, 0.5959, 0.4722, 0.6339, 0.5042, 0.6295, 0.5062, 0.5942, 0.4766, 0.3601, 0.6565, 0.4098, 0.6565, 0.4082, 0.6619, 0.3622, 0.6619, 0.6339, 0.5539, 0.6019, 0.5919, 0.5999, 0.5875, 0.6295, 0.5522, 0.6019, 0.5919, 0.5522, 0.5919, 0.5538, 0.5875, 0.5999, 0.5875, 0.2181, 0.3682, 0.2678, 0.3682, 0.2658, 0.3736, 0.2197, 0.3736, 0.5563, 0.5807, 0.5254, 0.5547, 0.5299, 0.5526, 0.5579, 0.5762, 0.7007, 0.7363, 0.6604, 0.7363, 0.662, 0.7309, 0.6986, 0.7309, 0.6227, 0.5498, 0.5967, 0.5807, 0.5946, 0.5762, 0.6182, 0.5481, 0.6227, 0.5094, 0.6227, 0.5498, 0.6182, 0.5481, 0.6182, 0.5115, 0.4248, 0.7802, 0.3882, 0.7802, 0.3882, 0.669, 0.4248, 0.669, 0.8443, 0.3424, 0.8123, 0.3424, 0.8123, 0.2112, 0.8443, 0.2112, 0.2654, 0.7247, 0.2835, 0.7277, 0.2863, 0.8389, 0.2681, 0.8359, 0.7993, 0.9082, 0.7787, 0.9327, 0.7467, 0.9327, 0.7222, 0.9121, 0.7222, 0.8801, 0.7428, 0.8557, 0.7748, 0.8557, 0.7993, 0.8762, 0.8507, 0.005009, 0.8742, 0.005277, 0.873, 0.1165, 0.8494, 0.1162, 0.8123, 0.3424, 0.7878, 0.3378, 0.7878, 0.2066, 0.8123, 0.2112, 0.8742, 0.005277, 0.8922, 0.008869, 0.891, 0.1201, 0.873, 0.1165, 0.7109, 0.6088, 0.6865, 0.6134, 0.6865, 0.4822, 0.7109, 0.4776, 0.9281, 0.5178, 0.9471, 0.5405, 0.9428, 0.5421, 0.926, 0.5222, 0.9471, 0.5701, 0.9245, 0.5891, 0.9229, 0.5847, 0.9428, 0.568, 0.6816, 0.3432, 0.6572, 0.3386, 0.6572, 0.2075, 0.6816, 0.212, 0.6865, 0.6134, 0.6545, 0.6134, 0.6545, 0.4822, 0.6865, 0.4822, 0.7342, 0.3378, 0.7136, 0.3432, 0.7136, 0.212, 0.7342, 0.2066, 0.9245, 0.5891, 0.8949, 0.5891, 0.8969, 0.5847, 0.9229, 0.5847, 0.9471, 0.5405, 0.9471, 0.5701, 0.9428, 0.568, 0.9428, 0.5421, 0.8985, 0.5178, 0.9281, 0.5178, 0.926, 0.5222, 0.9001, 0.5222, 0.8949, 0.5891, 0.8758, 0.5665, 0.8802, 0.5649, 0.8969, 0.5847, 0.7136, 0.3432, 0.6816, 0.3432, 0.6816, 0.212, 0.7136, 0.212, 0.8758, 0.5369, 0.8985, 0.5178, 0.9001, 0.5222, 0.8802, 0.5389, 0.7403, 0.9895, 0.7222, 0.9743, 0.7222, 0.9507, 0.7374, 0.9327, 0.761, 0.9327, 0.779, 0.9479, 0.779, 0.9714, 0.7639, 0.9895, 0.8758, 0.5665, 0.8758, 0.5369, 0.8802, 0.5389, 0.8802, 0.5649, 0.6545, 0.6134, 0.6339, 0.6079, 0.6339, 0.4768, 0.6545, 0.4822, 0.6549, 0.7416, 0.6784, 0.7413, 0.6797, 0.8525, 0.6561, 0.8528, 0.8354, 0.008869, 0.8507, 0.005009, 0.8494, 0.1162, 0.8342, 0.1201, 0.6368, 0.7451, 0.6549, 0.7416, 0.6561, 0.8528, 0.6381, 0.8564, 0.6784, 0.7413, 0.6936, 0.7451, 0.6949, 0.8564, 0.6797, 0.8525, 0.6538, 0.7366, 0.6797, 0.7363, 0.6784, 0.7413, 0.6549, 0.7416, 0.6339, 0.7405, 0.6538, 0.7366, 0.6549, 0.7416, 0.6368, 0.7451, 0.2663, 0.7197, 0.2863, 0.7229, 0.2835, 0.7277, 0.2654, 0.7247, 0.2403, 0.7203, 0.2663, 0.7197, 0.2654, 0.7247, 0.2418, 0.7253, 0.6545, 0.4822, 0.6339, 0.4768, 0.6368, 0.4722, 0.6558, 0.4772, 0.7342, 0.2066, 0.7136, 0.212, 0.7123, 0.2071, 0.7313, 0.202, 0.7136, 0.212, 0.6816, 0.212, 0.6827, 0.2071, 0.7123, 0.2071, 0.6816, 0.212, 0.6572, 0.2075, 0.66, 0.2028, 0.6827, 0.2071, 0.8443, 0.2112, 0.8123, 0.2112, 0.8134, 0.2062, 0.843, 0.2062, 0.8123, 0.2112, 0.7878, 0.2066, 0.7907, 0.202, 0.8134, 0.2062, 0.7109, 0.4776, 0.6865, 0.4822, 0.6854, 0.4772, 0.7081, 0.473, 0.6865, 0.4822, 0.6545, 0.4822, 0.6558, 0.4772, 0.6854, 0.4772, 0.8753, 0.0002944, 0.8952, 0.00425, 0.8922, 0.008869, 0.8742, 0.005277, 0.8494, 0.0, 0.8753, 0.0002944, 0.8742, 0.005277, 0.8507, 0.005009, 0.8326, 0.00425, 0.8494, 0.0, 0.8507, 0.005009, 0.8354, 0.008869, 0.6797, 0.7363, 0.6965, 0.7405, 0.6936, 0.7451, 0.6784, 0.7413, 0.2418, 0.7253, 0.2654, 0.7247, 0.2681, 0.8359, 0.2446, 0.8365, 0.05646, 0.439, 0.02448, 0.439, 0.02448, 0.2483, 0.05646, 0.2483, 0.8139, 0.6204, 0.832, 0.6235, 0.8347, 0.7852, 0.8166, 0.7822, 0.9445, 0.395, 0.9239, 0.4194, 0.8919, 0.4194, 0.8675, 0.3989, 0.8675, 0.3669, 0.888, 0.3424, 0.92, 0.3424, 0.9445, 0.363, 0.3094, 0.5854, 0.333, 0.5857, 0.3311, 0.7475, 0.3075, 0.7472, 0.02448, 0.439, 0.0, 0.4344, 0.0, 0.2437, 0.02448, 0.2483, 0.333, 0.5857, 0.351, 0.5893, 0.3491, 0.7511, 0.3311, 0.7475, 0.4371, 0.401, 0.4126, 0.4056, 0.4126, 0.2148, 0.4371, 0.2102, 0.1125, 0.9026, 0.1316, 0.9253, 0.1272, 0.9269, 0.1105, 0.907, 0.1316, 0.9549, 0.1089, 0.9739, 0.1073, 0.9695, 0.1272, 0.9528, 0.4616, 0.4056, 0.4371, 0.401, 0.4371, 0.2102, 0.4616, 0.2148, 0.4126, 0.4056, 0.3807, 0.4056, 0.3807, 0.2148, 0.4126, 0.2148, 0.5142, 0.4001, 0.4936, 0.4056, 0.4936, 0.2148, 0.5142, 0.2094, 0.1089, 0.9739, 0.07932, 0.9739, 0.08136, 0.9695, 0.1073, 0.9695, 0.1316, 0.9253, 0.1316, 0.9549, 0.1272, 0.9528, 0.1272, 0.9269, 0.08294, 0.9026, 0.1125, 0.9026, 0.1105, 0.907, 0.08454, 0.907, 0.07932, 0.9739, 0.06029, 0.9512, 0.06466, 0.9496, 0.08136, 0.9695, 0.4936, 0.4056, 0.4616, 0.4056, 0.4616, 0.2148, 0.4936, 0.2148, 0.06029, 0.9216, 0.08294, 0.9026, 0.08454, 0.907, 0.06466, 0.9237, 0.9819, 0.727, 1.0, 0.7422, 1.0, 0.7658, 0.9848, 0.7838, 0.9613, 0.7838, 0.9432, 0.7686, 0.9432, 0.7451, 0.9584, 0.727, 0.06029, 0.9512, 0.06029, 0.9216, 0.06466, 0.9237, 0.06466, 0.9496, 0.3807, 0.4056, 0.3601, 0.4001, 0.3601, 0.2094, 0.3807, 0.2148, 0.4688, 0.5326, 0.4924, 0.5323, 0.4943, 0.6941, 0.4707, 0.6944, 0.2942, 0.5893, 0.3094, 0.5854, 0.3075, 0.7472, 0.2923, 0.7511, 0.4508, 0.5362, 0.4688, 0.5326, 0.4707, 0.6944, 0.4527, 0.698, 0.4924, 0.5323, 0.5076, 0.5362, 0.5095, 0.698, 0.4943, 0.6941, 0.4677, 0.5257, 0.4937, 0.5254, 0.4924, 0.5323, 0.4688, 0.5326, 0.4479, 0.5296, 0.4677, 0.5257, 0.4688, 0.5326, 0.4508, 0.5362, 0.8148, 0.6134, 0.8347, 0.6168, 0.832, 0.6235, 0.8139, 0.6204, 0.7888, 0.6139, 0.8148, 0.6134, 0.8139, 0.6204, 0.7903, 0.6208, 0.3807, 0.2148, 0.3601, 0.2094, 0.363, 0.2028, 0.382, 0.2079, 0.5142, 0.2094, 0.4936, 0.2148, 0.4922, 0.2079, 0.5113, 0.2028, 0.4936, 0.2148, 0.4616, 0.2148, 0.4627, 0.2079, 0.4922, 0.2079, 0.4616, 0.2148, 0.4371, 0.2102, 0.44, 0.2036, 0.4627, 0.2079, 0.05646, 0.2483, 0.02448, 0.2483, 0.02553, 0.2413, 0.05512, 0.2413, 0.02448, 0.2483, 0.0, 0.2437, 0.002872, 0.237, 0.02553, 0.2413, 0.4371, 0.2102, 0.4126, 0.2148, 0.4116, 0.2079, 0.4343, 0.2036, 0.4126, 0.2148, 0.3807, 0.2148, 0.382, 0.2079, 0.4116, 0.2079, 0.3341, 0.5788, 0.3539, 0.5827, 0.351, 0.5893, 0.333, 0.5857, 0.3081, 0.5785, 0.3341, 0.5788, 0.333, 0.5857, 0.3094, 0.5854, 0.2914, 0.5827, 0.3081, 0.5785, 0.3094, 0.5854, 0.2942, 0.5893, 0.4937, 0.5254, 0.5104, 0.5296, 0.5076, 0.5362, 0.4924, 0.5323, 0.7903, 0.6208, 0.8139, 0.6204, 0.8166, 0.7822, 0.7931, 0.7826, 0.5801, 0.4722, 0.5428, 0.4722, 0.5428, 0.2492, 0.5801, 0.2492, 0.7634, 0.2102, 0.7846, 0.2138, 0.7878, 0.4028, 0.7667, 0.3992, 0.1503, 0.7811, 0.1503, 0.7437, 0.1789, 0.7197, 0.2163, 0.7197, 0.2403, 0.7483, 0.2403, 0.7857, 0.2117, 0.8097, 0.1744, 0.8097, 0.3006, 0.3849, 0.3282, 0.3852, 0.3261, 0.5743, 0.2985, 0.574, 0.5428, 0.4722, 0.5142, 0.4668, 0.5142, 0.2438, 0.5428, 0.2492, 0.3282, 0.3852, 0.3493, 0.3894, 0.3471, 0.5785, 0.3261, 0.5743, 0.3601, 0.2317, 0.3315, 0.237, 0.3315, 0.01406, 0.3601, 0.008693, 0.2232, 0.832, 0.2232, 0.8666, 0.2181, 0.8647, 0.2181, 0.8344, 0.201, 0.893, 0.1664, 0.893, 0.1683, 0.8879, 0.1986, 0.8879, 0.2087, 0.237, 0.1801, 0.2317, 0.1801, 0.008693, 0.2087, 0.01406, 0.3315, 0.237, 0.2941, 0.237, 0.2941, 0.01406, 0.3315, 0.01406, 0.2701, 0.2306, 0.246, 0.237, 0.246, 0.01406, 0.2701, 0.007672, 0.1664, 0.893, 0.1399, 0.8708, 0.145, 0.8684, 0.1683, 0.8879, 0.2232, 0.8666, 0.201, 0.893, 0.1986, 0.8879, 0.2181, 0.8647, 0.1968, 0.8097, 0.2232, 0.832, 0.2181, 0.8344, 0.1949, 0.8148, 0.1399, 0.8708, 0.1399, 0.8362, 0.145, 0.8381, 0.145, 0.8684, 0.246, 0.237, 0.2087, 0.237, 0.2087, 0.01406, 0.246, 0.01406, 0.1622, 0.8097, 0.1968, 0.8097, 0.1949, 0.8148, 0.1646, 0.8148, 0.9011, 0.9518, 0.9011, 0.9793, 0.88, 0.997, 0.8525, 0.997, 0.8347, 0.9759, 0.8347, 0.9484, 0.8558, 0.9307, 0.8834, 0.9307, 0.1399, 0.8362, 0.1622, 0.8097, 0.1646, 0.8148, 0.145, 0.8381, 0.2941, 0.237, 0.2701, 0.2306, 0.2701, 0.007672, 0.2941, 0.01406, 0.231, 0.3852, 0.2585, 0.3849, 0.2607, 0.574, 0.2331, 0.5743, 0.2829, 0.3894, 0.3006, 0.3849, 0.2985, 0.574, 0.2807, 0.5785, 0.2099, 0.3894, 0.231, 0.3852, 0.2331, 0.5743, 0.2121, 0.5785, 0.2585, 0.3849, 0.2763, 0.3894, 0.2785, 0.5785, 0.2607, 0.574, 0.2297, 0.3771, 0.26, 0.3767, 0.2585, 0.3849, 0.231, 0.3852, 0.2065, 0.3817, 0.2297, 0.3771, 0.231, 0.3852, 0.2099, 0.3894, 0.7645, 0.202, 0.7878, 0.206, 0.7846, 0.2138, 0.7634, 0.2102, 0.7342, 0.2025, 0.7645, 0.202, 0.7634, 0.2102, 0.7359, 0.2106, 0.2941, 0.01406, 0.2701, 0.007672, 0.2734, 0.0, 0.2957, 0.005914, 0.2701, 0.007672, 0.246, 0.01406, 0.2445, 0.005914, 0.2667, 0.0, 0.246, 0.01406, 0.2087, 0.01406, 0.2099, 0.005914, 0.2445, 0.005914, 0.2087, 0.01406, 0.1801, 0.008693, 0.1834, 0.0009451, 0.2099, 0.005914, 0.5801, 0.2492, 0.5428, 0.2492, 0.544, 0.2411, 0.5786, 0.2411, 0.5428, 0.2492, 0.5142, 0.2438, 0.5175, 0.2361, 0.544, 0.2411, 0.3601, 0.008693, 0.3315, 0.01406, 0.3303, 0.005914, 0.3567, 0.0009451, 0.3315, 0.01406, 0.2941, 0.01406, 0.2957, 0.005914, 0.3303, 0.005914, 0.3295, 0.3771, 0.3527, 0.3817, 0.3493, 0.3894, 0.3282, 0.3852, 0.2992, 0.3767, 0.3295, 0.3771, 0.3282, 0.3852, 0.3006, 0.3849, 0.2796, 0.3817, 0.2992, 0.3767, 0.3006, 0.3849, 0.2829, 0.3894, 0.26, 0.3767, 0.2796, 0.3817, 0.2763, 0.3894, 0.2585, 0.3849, 0.7359, 0.2106, 0.7634, 0.2102, 0.7667, 0.3992, 0.7391, 0.3997, 0.5801, 0.2361, 0.5428, 0.2361, 0.5428, 0.01312, 0.5801, 0.01312, 0.02926, 0.4472, 0.05042, 0.4508, 0.05364, 0.6398, 0.03248, 0.6362, 0.1217, 0.7197, 0.1503, 0.7437, 0.1503, 0.7811, 0.1263, 0.8097, 0.0889, 0.8097, 0.06029, 0.7857, 0.06029, 0.7483, 0.08433, 0.7197, 0.08134, 0.3849, 0.1089, 0.3852, 0.1068, 0.5743, 0.07919, 0.574, 0.5428, 0.2361, 0.5142, 0.2307, 0.5142, 0.007748, 0.5428, 0.01312, 0.1089, 0.3852, 0.1299, 0.3894, 0.1278, 0.5785, 0.1068, 0.5743, 0.1801, 0.2317, 0.1514, 0.237, 0.1514, 0.01406, 0.1801, 0.008693, 0.4882, 0.8201, 0.5104, 0.8466, 0.5053, 0.8485, 0.4858, 0.8252, 0.5104, 0.8812, 0.484, 0.9034, 0.4821, 0.8983, 0.5053, 0.8788, 0.02861, 0.237, 0.0, 0.2317, 0.0, 0.008693, 0.02861, 0.01406, 0.1514, 0.237, 0.1141, 0.237, 0.1141, 0.01406, 0.1514, 0.01406, 0.09003, 0.2306, 0.06598, 0.237, 0.06598, 0.01406, 0.09003, 0.007672, 0.484, 0.9034, 0.4494, 0.9034, 0.4517, 0.8983, 0.4821, 0.8983, 0.5104, 0.8466, 0.5104, 0.8812, 0.5053, 0.8788, 0.5053, 0.8485, 0.4536, 0.8201, 0.4882, 0.8201, 0.4858, 0.8252, 0.4555, 0.8252, 0.4494, 0.9034, 0.4271, 0.877, 0.4322, 0.8751, 0.4517, 0.8983, 0.06598, 0.237, 0.02861, 0.237, 0.02861, 0.01406, 0.06598, 0.01406, 0.4271, 0.8424, 0.4536, 0.8201, 0.4555, 0.8252, 0.4322, 0.8447, 0.9781, 0.946, 0.9781, 0.9736, 0.957, 0.9913, 0.9295, 0.9913, 0.9118, 0.9702, 0.9118, 0.9426, 0.9329, 0.9249, 0.9604, 0.9249, 0.4271, 0.877, 0.4271, 0.8424, 0.4322, 0.8447, 0.4322, 0.8751, 0.1141, 0.237, 0.09003, 0.2306, 0.09003, 0.007672, 0.1141, 0.01406, 0.1579, 0.3852, 0.1854, 0.3849, 0.1876, 0.574, 0.16, 0.5743, 0.06356, 0.3894, 0.08134, 0.3849, 0.07919, 0.574, 0.06141, 0.5785, 0.1368, 0.3894, 0.1579, 0.3852, 0.16, 0.5743, 0.139, 0.5785, 0.1854, 0.3849, 0.2032, 0.3894, 0.2054, 0.5785, 0.1876, 0.574, 0.1566, 0.3771, 0.1869, 0.3767, 0.1854, 0.3849, 0.1579, 0.3852, 0.1334, 0.3817, 0.1566, 0.3771, 0.1579, 0.3852, 0.1368, 0.3894, 0.03034, 0.439, 0.05364, 0.443, 0.05042, 0.4508, 0.02926, 0.4472, 0.0, 0.4395, 0.03034, 0.439, 0.02926, 0.4472, 0.001703, 0.4477, 0.1141, 0.01406, 0.09003, 0.007672, 0.09338, 0.0, 0.1156, 0.005914, 0.09003, 0.007672, 0.06598, 0.01406, 0.06442, 0.005914, 0.08667, 0.0, 0.06598, 0.01406, 0.02861, 0.01406, 0.02984, 0.005914, 0.06442, 0.005914, 0.02861, 0.01406, 0.0, 0.008693, 0.003357, 0.0009451, 0.02984, 0.005914, 0.5801, 0.01312, 0.5428, 0.01312, 0.544, 0.004969, 0.5786, 0.004969, 0.5428, 0.01312, 0.5142, 0.007748, 0.5175, 0.0, 0.544, 0.004969, 0.1801, 0.008693, 0.1514, 0.01406, 0.1502, 0.005914, 0.1767, 0.000945, 0.1514, 0.01406, 0.1141, 0.01406, 0.1156, 0.005914, 0.1502, 0.005914, 0.1102, 0.3771, 0.1334, 0.3817, 0.1299, 0.3894, 0.1089, 0.3852, 0.07987, 0.3767, 0.1102, 0.3771, 0.1089, 0.3852, 0.08134, 0.3849, 0.06029, 0.3817, 0.07987, 0.3767, 0.08134, 0.3849, 0.06356, 0.3894, 0.1869, 0.3767, 0.2065, 0.3817, 0.2032, 0.3894, 0.1854, 0.3849, 0.001703, 0.4477, 0.02926, 0.4472, 0.03248, 0.6362, 0.004927, 0.6367])
me_plane_012.use_remesh_fix_poles = True
me_plane_012.use_remesh_preserve_attributes = False
me_plane_012.update()

# ---- objects
ob_plane_004 = bpy.data.objects.new('Plane.004', me_plane_012)

# ---- transforms, parenting, visibility, modifiers, constraints
ob_plane_004.location = (0.6077, -0.4558, 0.0)
ob_plane_004.scale = (0.4136, 0.4136, 0.1829)
_m = ob_plane_004.modifiers.new('Auto Smooth', 'NODES')
_m.node_group = ng_auto_smooth
_gi = [s.identifier for s in ng_auto_smooth.interface.items_tree if s.item_type == 'SOCKET' and s.in_out == 'INPUT']
_m[_gi[1]] = 1.072  # Angle

# ---- collection membership
scene.collection.objects.link(ob_plane_004)

# ---- scene / render settings (as saved in the file)
scene.frame_start = 1; scene.frame_end = 250; scene.frame_set(30)
scene.render.engine = 'BLENDER_EEVEE_NEXT'
scene.cycles.use_denoising = False
scene.cycles.samples = 128
scene.cycles.sampling_pattern = 'TABULATED_SOBOL'
scene.cycles.use_adaptive_sampling = False
scene.cycles.use_light_tree = False
scene.view_settings.view_transform = 'Filmic'
bpy.context.view_layer.update()

# ---- added for rendering (the .blend has no active camera and no usable light): camera, sun
cam_auto = bpy.data.cameras.new('AutoCamera')
cam_auto.lens = 50.0
cam_auto.sensor_width = 36.0
cam_auto.clip_end = 1000.0
ob_auto_camera = bpy.data.objects.new('AutoCamera', cam_auto)
scene.collection.objects.link(ob_auto_camera)
ob_auto_camera.location = (3.77684, -4.74719, 3.1958)
ob_auto_camera.rotation_euler = (1.09748, -7.21219e-08, 0.694738)
scene.camera = ob_auto_camera
light_auto_sun = bpy.data.lights.new('AutoSun', 'SUN')
light_auto_sun.energy = 3.0
light_auto_sun.angle = 0.0523599
ob_auto_sun = bpy.data.objects.new('AutoSun', light_auto_sun)
scene.collection.objects.link(ob_auto_sun)
ob_auto_sun.rotation_euler = (0.872665, 0.174533, 0.523599)
bpy.context.view_layer.update()
